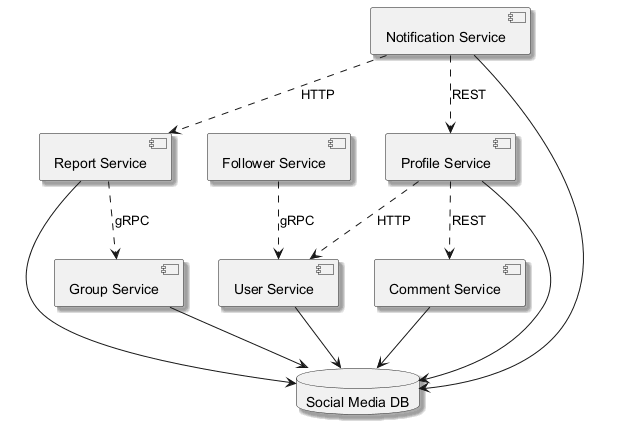

The diagram above was rendered by PlantUML. Its source (embedded in the PNG):
@startuml
skinparam backgroundColor #FFFFFF
skinparam classBackgroundColor #E8F4FA
skinparam classBorderColor #2C7DA0
skinparam shadowing true
component "Report Service" as C_ReportService
component "Comment Service" as C_CommentService
component "Group Service" as C_GroupService
component "Notification Service" as C_NotificationService
component "Profile Service" as C_ProfileService
component "Follower Service" as C_FollowerService
component "User Service" as C_UserService
database "Social Media DB" as DB_social_media
C_ReportService --> DB_social_media
C_CommentService --> DB_social_media
C_GroupService --> DB_social_media
C_NotificationService --> DB_social_media
C_ProfileService --> DB_social_media
C_UserService --> DB_social_media
C_ReportService ..> C_GroupService : gRPC
C_ProfileService ..> C_UserService : HTTP
C_NotificationService ..> C_ReportService : HTTP
C_NotificationService ..> C_ProfileService : REST
C_ProfileService ..> C_CommentService : REST
C_FollowerService ..> C_UserService : gRPC
@enduml